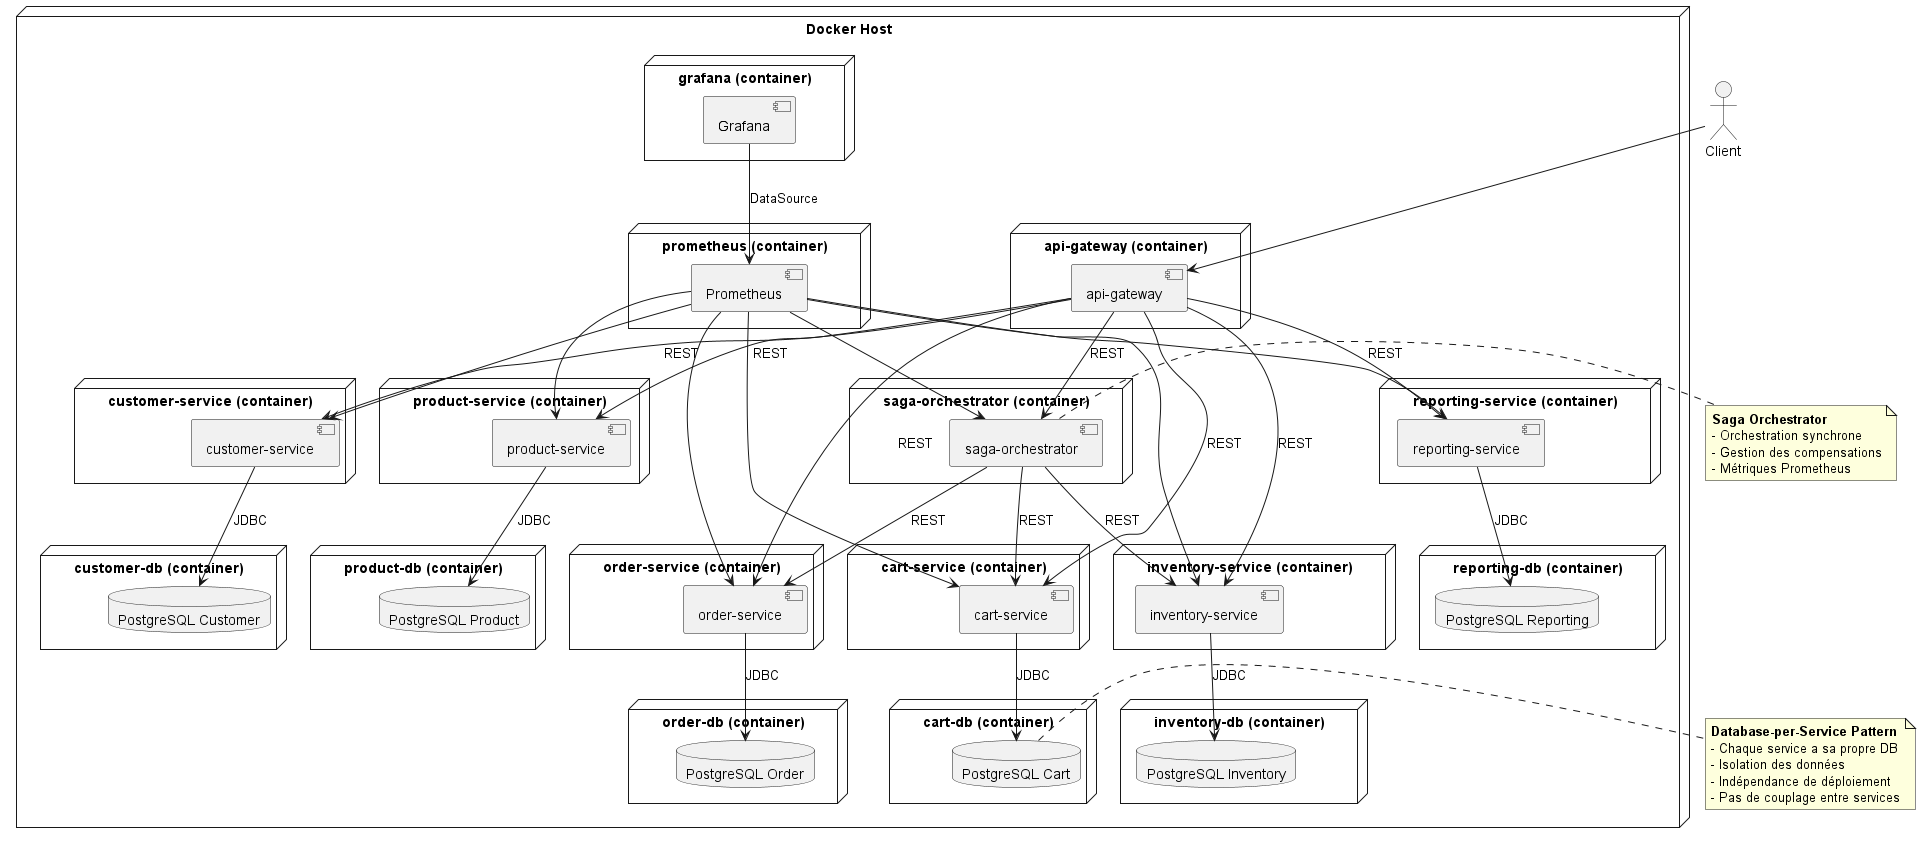

The diagram above was rendered by PlantUML. Its source (embedded in the PNG):
@startuml

' Représentation des utilisateurs
actor "Client" as client

' Conteneur Docker pour l'API Gateway
node "Docker Host" {
  node "api-gateway (container)" {
    [api-gateway]
  }
  node "saga-orchestrator (container)" {
    [saga-orchestrator]
  }
  node "cart-service (container)" {
    [cart-service]
  }
  node "customer-service (container)" {
    [customer-service]
  }
  node "inventory-service (container)" {
    [inventory-service]
  }
  node "order-service (container)" {
    [order-service]
  }
  node "product-service (container)" {
    [product-service]
  }
  node "reporting-service (container)" {
    [reporting-service]
  }
  
  ' Bases de données multiples (Database-per-Service pattern)
  node "cart-db (container)" {
    database "PostgreSQL Cart"
  }
  node "customer-db (container)" {
    database "PostgreSQL Customer"
  }
  node "inventory-db (container)" {
    database "PostgreSQL Inventory"
  }
  node "order-db (container)" {
    database "PostgreSQL Order"
  }
  node "product-db (container)" {
    database "PostgreSQL Product"
  }
  node "reporting-db (container)" {
    database "PostgreSQL Reporting"
  }
  
  ' Monitoring
  node "prometheus (container)" {
    [Prometheus]
  }
  node "grafana (container)" {
    [Grafana]
  }
}

' Flux de communication - API Gateway
client --> [api-gateway]
[api-gateway] --> [cart-service] : REST
[api-gateway] --> [customer-service] : REST
[api-gateway] --> [inventory-service]: REST
[api-gateway] --> [order-service]: REST
[api-gateway] --> [product-service]: REST
[api-gateway] --> [reporting-service]: REST
[api-gateway] --> [saga-orchestrator]: REST

' Flux de communication - Saga Orchestrator
[saga-orchestrator] --> [cart-service] : REST 
[saga-orchestrator] --> [inventory-service]: REST 
[saga-orchestrator] --> [order-service]: REST 

' Connexions aux bases de données (Database-per-Service)
[cart-service] --> [PostgreSQL Cart]: JDBC
[customer-service] --> [PostgreSQL Customer]: JDBC
[inventory-service] --> [PostgreSQL Inventory]: JDBC
[order-service] --> [PostgreSQL Order]: JDBC
[product-service] --> [PostgreSQL Product]: JDBC
[reporting-service] --> [PostgreSQL Reporting]: JDBC

' Monitoring - Prometheus collecte les métriques
[Prometheus] --> [cart-service] 
[Prometheus] --> [customer-service] 
[Prometheus] --> [inventory-service] 
[Prometheus] --> [order-service]
[Prometheus] --> [product-service] 
[Prometheus] --> [reporting-service]
[Prometheus] --> [saga-orchestrator]

' Grafana utilise Prometheus comme datasource
[Grafana] --> [Prometheus]: DataSource

' Note sur le pattern Saga
note right of [saga-orchestrator]
  **Saga Orchestrator**
  - Orchestration synchrone
  - Gestion des compensations
  - Métriques Prometheus
end note

' Note sur le pattern Database-per-Service
note right of [PostgreSQL Cart]
  **Database-per-Service Pattern**
  - Chaque service a sa propre DB
  - Isolation des données
  - Indépendance de déploiement
  - Pas de couplage entre services
end note

@enduml